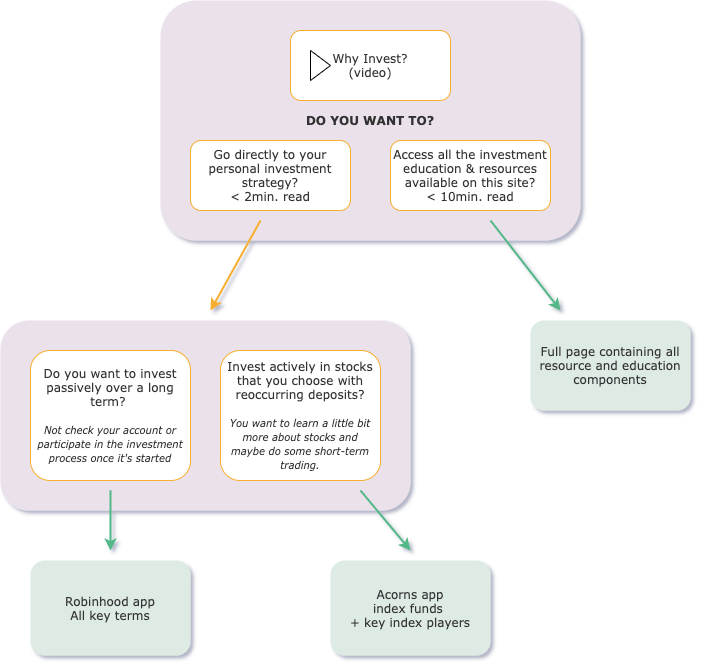

The diagram above was exported from draw.io. Its source (the exported page's mxGraphModel, read from the mxfile embedded in the PNG):
<mxGraphModel dx="946" dy="710" grid="1" gridSize="10" guides="1" tooltips="1" connect="1" arrows="1" fold="1" page="1" pageScale="1" pageWidth="827" pageHeight="1169" math="0" shadow="0">
  <root>
    <mxCell id="WIyWlLk6GJQsqaUBKTNV-0" />
    <mxCell id="WIyWlLk6GJQsqaUBKTNV-1" parent="WIyWlLk6GJQsqaUBKTNV-0" />
    <mxCell id="sRFqnujMSsIqYp8BOqBd-14" value="" style="rounded=1;whiteSpace=wrap;html=1;connectable=0;allowArrows=0;strokeColor=none;fillColor=#EAE1EB;" parent="WIyWlLk6GJQsqaUBKTNV-1" vertex="1">
      <mxGeometry x="50" y="360" width="410" height="190" as="geometry" />
    </mxCell>
    <mxCell id="XPyZpWaOPCOqx_Ni-xgC-1" value="" style="rounded=1;whiteSpace=wrap;html=1;sketch=0;shadow=0;glass=0;allowArrows=0;connectable=0;fillColor=#EAE1EB;strokeColor=none;" vertex="1" parent="WIyWlLk6GJQsqaUBKTNV-1">
      <mxGeometry x="210" y="40" width="420" height="240" as="geometry" />
    </mxCell>
    <mxCell id="sRFqnujMSsIqYp8BOqBd-0" value="Why Invest?&lt;br&gt;(video)" style="html=1;whiteSpace=wrap;container=1;recursiveResize=0;collapsible=0;fillColor=#FFFFFF;strokeColor=#f6ae2d;fontFamily=Verdana;fontColor=#333333;rounded=1;" parent="WIyWlLk6GJQsqaUBKTNV-1" vertex="1">
      <mxGeometry x="340" y="70" width="160" height="70" as="geometry" />
    </mxCell>
    <mxCell id="sRFqnujMSsIqYp8BOqBd-1" value="" style="triangle;html=1;whiteSpace=wrap;" parent="sRFqnujMSsIqYp8BOqBd-0" vertex="1">
      <mxGeometry x="20" y="20" width="20" height="30" as="geometry" />
    </mxCell>
    <mxCell id="sRFqnujMSsIqYp8BOqBd-4" value="Go directly to your personal investment strategy?&lt;br&gt;&amp;lt; 2min. read" style="text;html=1;align=center;verticalAlign=middle;whiteSpace=wrap;rounded=1;strokeColor=#F6AE2D;fillColor=#FFFFFF;fontFamily=Verdana;fontColor=#333333;" parent="WIyWlLk6GJQsqaUBKTNV-1" vertex="1">
      <mxGeometry x="240" y="180" width="160" height="70" as="geometry" />
    </mxCell>
    <mxCell id="sRFqnujMSsIqYp8BOqBd-5" value="Access all the investment education &amp;amp; resources available on this site?&lt;br&gt;&amp;lt; 10min. read" style="text;html=1;align=center;verticalAlign=middle;whiteSpace=wrap;rounded=1;strokeColor=#F6AE2D;fillColor=#FFFFFF;fontFamily=Verdana;fontColor=#333333;" parent="WIyWlLk6GJQsqaUBKTNV-1" vertex="1">
      <mxGeometry x="440" y="180" width="160" height="70" as="geometry" />
    </mxCell>
    <mxCell id="sRFqnujMSsIqYp8BOqBd-6" value="DO YOU WANT TO?" style="text;html=1;strokeColor=none;fillColor=none;align=center;verticalAlign=middle;whiteSpace=wrap;rounded=0;fontFamily=Verdana;fontColor=#333333;fontStyle=1" parent="WIyWlLk6GJQsqaUBKTNV-1" vertex="1">
      <mxGeometry x="340" y="150" width="160" height="20" as="geometry" />
    </mxCell>
    <mxCell id="sRFqnujMSsIqYp8BOqBd-7" value="Full page containing all resource and education components" style="text;html=1;align=center;verticalAlign=middle;whiteSpace=wrap;rounded=1;fillColor=#DDEBE4;fontColor=#333333;fontFamily=Verdana;spacingLeft=4;spacingRight=4;" parent="WIyWlLk6GJQsqaUBKTNV-1" vertex="1">
      <mxGeometry x="580" y="360" width="160" height="90" as="geometry" />
    </mxCell>
    <mxCell id="sRFqnujMSsIqYp8BOqBd-8" value="Do you want to invest passively over a long term? &lt;br style=&quot;font-size: 3px&quot;&gt;&lt;font size=&quot;1&quot;&gt;&amp;nbsp;&lt;/font&gt;&lt;br style=&quot;font-size: 3px&quot;&gt;&lt;i&gt;&lt;font style=&quot;font-size: 10px&quot;&gt;Not check your account or participate in the investment process once it's started&lt;/font&gt;&lt;/i&gt;" style="text;html=1;align=center;verticalAlign=middle;whiteSpace=wrap;rounded=1;strokeColor=#F6AE2D;fillColor=#FFFFFF;fontColor=#333333;fontFamily=Verdana;spacingLeft=4;spacingRight=4;" parent="WIyWlLk6GJQsqaUBKTNV-1" vertex="1">
      <mxGeometry x="80" y="390" width="160" height="130" as="geometry" />
    </mxCell>
    <mxCell id="sRFqnujMSsIqYp8BOqBd-9" value="Invest actively in stocks that you choose with reoccurring deposits?&lt;br style=&quot;font-size: 3px&quot;&gt;&lt;font size=&quot;1&quot;&gt;&amp;nbsp;&lt;/font&gt; &amp;nbsp;&lt;br&gt;&lt;i&gt;&lt;font style=&quot;font-size: 10px&quot;&gt;You want to learn a little bit more about stocks and maybe do some short-term trading.&lt;/font&gt;&lt;/i&gt;" style="text;html=1;align=center;verticalAlign=middle;whiteSpace=wrap;rounded=1;strokeColor=#F6AE2D;fillColor=#FFFFFF;fontColor=#333;fontFamily=Verdana;perimeterSpacing=0;spacingLeft=4;spacingRight=4;" parent="WIyWlLk6GJQsqaUBKTNV-1" vertex="1">
      <mxGeometry x="270" y="390" width="160" height="130" as="geometry" />
    </mxCell>
    <mxCell id="sRFqnujMSsIqYp8BOqBd-16" value="" style="endArrow=classic;html=1;strokeWidth=2;strokeColor=#F6AE2D;" parent="WIyWlLk6GJQsqaUBKTNV-1" edge="1">
      <mxGeometry width="50" height="50" relative="1" as="geometry">
        <mxPoint x="310" y="260" as="sourcePoint" />
        <mxPoint x="260" y="350" as="targetPoint" />
      </mxGeometry>
    </mxCell>
    <mxCell id="sRFqnujMSsIqYp8BOqBd-17" value="" style="endArrow=classic;html=1;strokeWidth=2;strokeColor=#52b788;" parent="WIyWlLk6GJQsqaUBKTNV-1" edge="1">
      <mxGeometry width="50" height="50" relative="1" as="geometry">
        <mxPoint x="540" y="260" as="sourcePoint" />
        <mxPoint x="610" y="350" as="targetPoint" />
      </mxGeometry>
    </mxCell>
    <mxCell id="sRFqnujMSsIqYp8BOqBd-19" value="&lt;span&gt;Robinhood app&lt;br&gt;All key terms&lt;br&gt;&lt;/span&gt;" style="text;html=1;align=center;verticalAlign=middle;whiteSpace=wrap;rounded=1;shadow=0;glass=0;sketch=0;fillColor=#DDEBE4;fontFamily=Verdana;fontColor=#333333;" parent="WIyWlLk6GJQsqaUBKTNV-1" vertex="1">
      <mxGeometry x="80" y="600" width="160" height="95" as="geometry" />
    </mxCell>
    <mxCell id="sRFqnujMSsIqYp8BOqBd-20" value="&lt;span&gt;Acorns app&lt;br&gt;index funds &lt;br&gt;+ key index players&lt;br&gt;&lt;/span&gt;" style="text;html=1;align=center;verticalAlign=middle;whiteSpace=wrap;rounded=1;shadow=0;glass=0;sketch=0;fillColor=#DDEBE4;fontFamily=Verdana;fontColor=#333333;" parent="WIyWlLk6GJQsqaUBKTNV-1" vertex="1">
      <mxGeometry x="380" y="600" width="160" height="95" as="geometry" />
    </mxCell>
    <mxCell id="sRFqnujMSsIqYp8BOqBd-21" value="" style="endArrow=classic;html=1;strokeWidth=2;strokeColor=#52B788;" parent="WIyWlLk6GJQsqaUBKTNV-1" edge="1">
      <mxGeometry width="50" height="50" relative="1" as="geometry">
        <mxPoint x="410" y="530" as="sourcePoint" />
        <mxPoint x="460" y="590" as="targetPoint" />
      </mxGeometry>
    </mxCell>
    <mxCell id="sRFqnujMSsIqYp8BOqBd-22" value="" style="endArrow=classic;html=1;strokeWidth=2;strokeColor=#52B788;" parent="WIyWlLk6GJQsqaUBKTNV-1" edge="1">
      <mxGeometry width="50" height="50" relative="1" as="geometry">
        <mxPoint x="160" y="530" as="sourcePoint" />
        <mxPoint x="160" y="590" as="targetPoint" />
      </mxGeometry>
    </mxCell>
  </root>
</mxGraphModel>